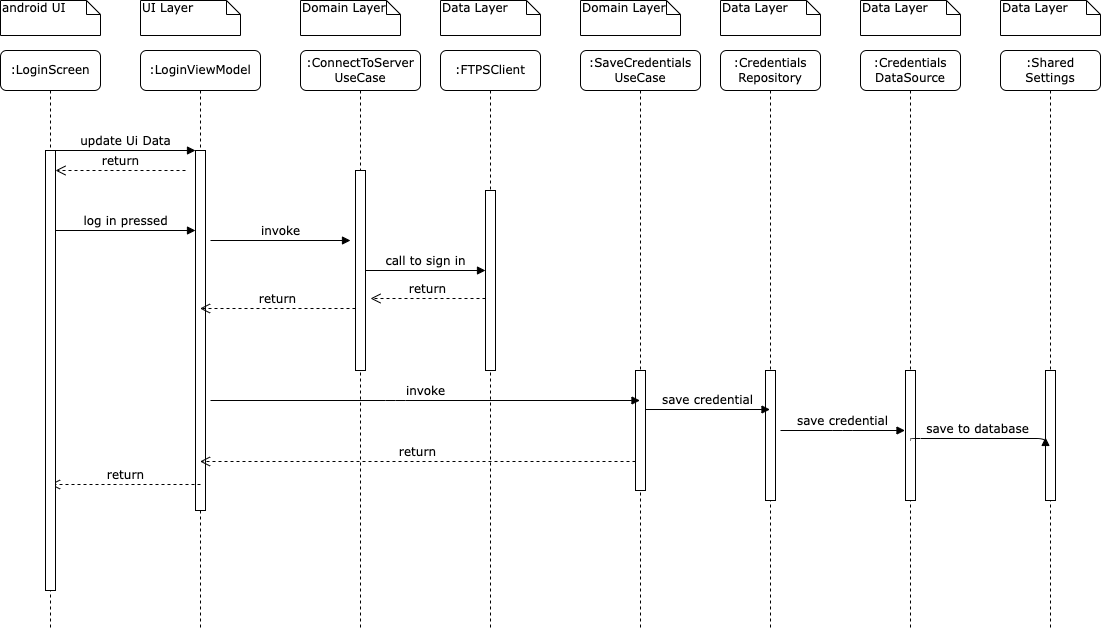

The diagram above was exported from draw.io. Its source (the exported page's mxGraphModel, read from the mxfile embedded in the PNG):
<mxGraphModel dx="1186" dy="744" grid="1" gridSize="10" guides="1" tooltips="1" connect="1" arrows="1" fold="1" page="1" pageScale="1" pageWidth="1100" pageHeight="850" background="none" math="0" shadow="0">
  <root>
    <mxCell id="0" />
    <mxCell id="1" parent="0" />
    <mxCell id="7baba1c4bc27f4b0-2" value=":LoginViewModel" style="shape=umlLifeline;perimeter=lifelinePerimeter;whiteSpace=wrap;html=1;container=1;collapsible=0;recursiveResize=0;outlineConnect=0;rounded=1;shadow=0;comic=0;labelBackgroundColor=none;strokeWidth=1;fontFamily=Verdana;fontSize=12;align=center;" parent="1" vertex="1">
      <mxGeometry x="240" y="80" width="120" height="580" as="geometry" />
    </mxCell>
    <mxCell id="7baba1c4bc27f4b0-10" value="" style="html=1;points=[];perimeter=orthogonalPerimeter;rounded=0;shadow=0;comic=0;labelBackgroundColor=none;strokeWidth=1;fontFamily=Verdana;fontSize=12;align=center;" parent="7baba1c4bc27f4b0-2" vertex="1">
      <mxGeometry x="55" y="100" width="10" height="360" as="geometry" />
    </mxCell>
    <mxCell id="fmr9HLr2UE1-E63itUYL-1" value="return" style="html=1;verticalAlign=bottom;endArrow=open;dashed=1;endSize=8;labelBackgroundColor=none;fontFamily=Verdana;fontSize=12;edgeStyle=elbowEdgeStyle;elbow=vertical;" edge="1" parent="7baba1c4bc27f4b0-2">
      <mxGeometry relative="1" as="geometry">
        <mxPoint x="-85" y="120" as="targetPoint" />
        <Array as="points">
          <mxPoint x="-10" y="120" />
          <mxPoint x="20" y="120" />
        </Array>
        <mxPoint x="45" y="120" as="sourcePoint" />
      </mxGeometry>
    </mxCell>
    <mxCell id="7baba1c4bc27f4b0-3" value=":ConnectToServer&lt;br&gt;UseCase" style="shape=umlLifeline;perimeter=lifelinePerimeter;whiteSpace=wrap;html=1;container=1;collapsible=0;recursiveResize=0;outlineConnect=0;rounded=1;shadow=0;comic=0;labelBackgroundColor=none;strokeWidth=1;fontFamily=Verdana;fontSize=12;align=center;" parent="1" vertex="1">
      <mxGeometry x="400" y="80" width="120" height="580" as="geometry" />
    </mxCell>
    <mxCell id="7baba1c4bc27f4b0-13" value="" style="html=1;points=[];perimeter=orthogonalPerimeter;rounded=0;shadow=0;comic=0;labelBackgroundColor=none;strokeWidth=1;fontFamily=Verdana;fontSize=12;align=center;" parent="7baba1c4bc27f4b0-3" vertex="1">
      <mxGeometry x="55" y="120" width="10" height="200" as="geometry" />
    </mxCell>
    <mxCell id="fmr9HLr2UE1-E63itUYL-18" value="return" style="html=1;verticalAlign=bottom;endArrow=open;dashed=1;endSize=8;labelBackgroundColor=none;fontFamily=Verdana;fontSize=12;edgeStyle=elbowEdgeStyle;elbow=horizontal;" edge="1" parent="7baba1c4bc27f4b0-3">
      <mxGeometry relative="1" as="geometry">
        <mxPoint x="-250.5" y="434" as="targetPoint" />
        <Array as="points">
          <mxPoint x="-170" y="434" />
          <mxPoint x="230.5" y="434" />
        </Array>
        <mxPoint x="-100" y="434" as="sourcePoint" />
      </mxGeometry>
    </mxCell>
    <mxCell id="7baba1c4bc27f4b0-4" value=":FTPSClient" style="shape=umlLifeline;perimeter=lifelinePerimeter;whiteSpace=wrap;html=1;container=1;collapsible=0;recursiveResize=0;outlineConnect=0;rounded=1;shadow=0;comic=0;labelBackgroundColor=none;strokeWidth=1;fontFamily=Verdana;fontSize=12;align=center;" parent="1" vertex="1">
      <mxGeometry x="540" y="80" width="100" height="580" as="geometry" />
    </mxCell>
    <mxCell id="fmr9HLr2UE1-E63itUYL-4" value="return" style="html=1;verticalAlign=bottom;endArrow=open;dashed=1;endSize=8;labelBackgroundColor=none;fontFamily=Verdana;fontSize=12;edgeStyle=elbowEdgeStyle;elbow=horizontal;" edge="1" parent="7baba1c4bc27f4b0-4">
      <mxGeometry relative="1" as="geometry">
        <mxPoint x="-70" y="248" as="targetPoint" />
        <Array as="points">
          <mxPoint x="-10" y="248" />
          <mxPoint x="20" y="248" />
        </Array>
        <mxPoint x="45" y="248" as="sourcePoint" />
      </mxGeometry>
    </mxCell>
    <mxCell id="7baba1c4bc27f4b0-5" value=":SaveCredentials&lt;br&gt;UseCase" style="shape=umlLifeline;perimeter=lifelinePerimeter;whiteSpace=wrap;html=1;container=1;collapsible=0;recursiveResize=0;outlineConnect=0;rounded=1;shadow=0;comic=0;labelBackgroundColor=none;strokeWidth=1;fontFamily=Verdana;fontSize=12;align=center;" parent="1" vertex="1">
      <mxGeometry x="680" y="80" width="120" height="580" as="geometry" />
    </mxCell>
    <mxCell id="fmr9HLr2UE1-E63itUYL-7" value="" style="html=1;points=[];perimeter=orthogonalPerimeter;rounded=0;shadow=0;comic=0;labelBackgroundColor=none;strokeWidth=1;fontFamily=Verdana;fontSize=12;align=center;" vertex="1" parent="7baba1c4bc27f4b0-5">
      <mxGeometry x="55" y="320" width="10" height="120" as="geometry" />
    </mxCell>
    <mxCell id="7baba1c4bc27f4b0-6" value=":Credentials&lt;br&gt;Repository" style="shape=umlLifeline;perimeter=lifelinePerimeter;whiteSpace=wrap;html=1;container=1;collapsible=0;recursiveResize=0;outlineConnect=0;rounded=1;shadow=0;comic=0;labelBackgroundColor=none;strokeWidth=1;fontFamily=Verdana;fontSize=12;align=center;" parent="1" vertex="1">
      <mxGeometry x="820" y="80" width="100" height="580" as="geometry" />
    </mxCell>
    <mxCell id="7baba1c4bc27f4b0-28" value="" style="html=1;points=[];perimeter=orthogonalPerimeter;rounded=0;shadow=0;comic=0;labelBackgroundColor=none;strokeWidth=1;fontFamily=Verdana;fontSize=12;align=center;" parent="7baba1c4bc27f4b0-6" vertex="1">
      <mxGeometry x="45" y="320" width="10" height="130" as="geometry" />
    </mxCell>
    <mxCell id="7baba1c4bc27f4b0-7" value=":Credentials&lt;br&gt;DataSource" style="shape=umlLifeline;perimeter=lifelinePerimeter;whiteSpace=wrap;html=1;container=1;collapsible=0;recursiveResize=0;outlineConnect=0;rounded=1;shadow=0;comic=0;labelBackgroundColor=none;strokeWidth=1;fontFamily=Verdana;fontSize=12;align=center;" parent="1" vertex="1">
      <mxGeometry x="960" y="80" width="100" height="580" as="geometry" />
    </mxCell>
    <mxCell id="fmr9HLr2UE1-E63itUYL-10" value="" style="html=1;points=[];perimeter=orthogonalPerimeter;rounded=0;shadow=0;comic=0;labelBackgroundColor=none;strokeWidth=1;fontFamily=Verdana;fontSize=12;align=center;" vertex="1" parent="7baba1c4bc27f4b0-7">
      <mxGeometry x="45" y="320" width="10" height="130" as="geometry" />
    </mxCell>
    <mxCell id="7baba1c4bc27f4b0-8" value=":LoginScreen" style="shape=umlLifeline;perimeter=lifelinePerimeter;whiteSpace=wrap;html=1;container=1;collapsible=0;recursiveResize=0;outlineConnect=0;rounded=1;shadow=0;comic=0;labelBackgroundColor=none;strokeWidth=1;fontFamily=Verdana;fontSize=12;align=center;" parent="1" vertex="1">
      <mxGeometry x="100" y="80" width="100" height="580" as="geometry" />
    </mxCell>
    <mxCell id="7baba1c4bc27f4b0-9" value="" style="html=1;points=[];perimeter=orthogonalPerimeter;rounded=0;shadow=0;comic=0;labelBackgroundColor=none;strokeWidth=1;fontFamily=Verdana;fontSize=12;align=center;" parent="7baba1c4bc27f4b0-8" vertex="1">
      <mxGeometry x="45" y="100" width="10" height="440" as="geometry" />
    </mxCell>
    <mxCell id="fmr9HLr2UE1-E63itUYL-2" value="log in pressed" style="html=1;verticalAlign=bottom;endArrow=block;entryX=0;entryY=0;labelBackgroundColor=none;fontFamily=Verdana;fontSize=12;edgeStyle=elbowEdgeStyle;elbow=vertical;" edge="1" parent="7baba1c4bc27f4b0-8">
      <mxGeometry relative="1" as="geometry">
        <mxPoint x="55" y="180" as="sourcePoint" />
        <mxPoint x="195" y="180.0000000000008" as="targetPoint" />
      </mxGeometry>
    </mxCell>
    <mxCell id="7baba1c4bc27f4b0-16" value="" style="html=1;points=[];perimeter=orthogonalPerimeter;rounded=0;shadow=0;comic=0;labelBackgroundColor=none;strokeWidth=1;fontFamily=Verdana;fontSize=12;align=center;" parent="1" vertex="1">
      <mxGeometry x="585" y="220" width="10" height="180" as="geometry" />
    </mxCell>
    <mxCell id="7baba1c4bc27f4b0-17" value="call to sign in" style="html=1;verticalAlign=bottom;endArrow=block;labelBackgroundColor=none;fontFamily=Verdana;fontSize=12;edgeStyle=elbowEdgeStyle;elbow=vertical;" parent="1" source="7baba1c4bc27f4b0-13" target="7baba1c4bc27f4b0-16" edge="1">
      <mxGeometry relative="1" as="geometry">
        <mxPoint x="510" y="220" as="sourcePoint" />
        <Array as="points">
          <mxPoint x="460" y="220" />
        </Array>
      </mxGeometry>
    </mxCell>
    <mxCell id="7baba1c4bc27f4b0-11" value="update Ui Data" style="html=1;verticalAlign=bottom;endArrow=block;entryX=0;entryY=0;labelBackgroundColor=none;fontFamily=Verdana;fontSize=12;edgeStyle=elbowEdgeStyle;elbow=vertical;" parent="1" source="7baba1c4bc27f4b0-9" target="7baba1c4bc27f4b0-10" edge="1">
      <mxGeometry relative="1" as="geometry">
        <mxPoint x="220" y="190" as="sourcePoint" />
      </mxGeometry>
    </mxCell>
    <mxCell id="7baba1c4bc27f4b0-40" value="android UI" style="shape=note;whiteSpace=wrap;html=1;size=14;verticalAlign=top;align=left;spacingTop=-6;rounded=0;shadow=0;comic=0;labelBackgroundColor=none;strokeWidth=1;fontFamily=Verdana;fontSize=12" parent="1" vertex="1">
      <mxGeometry x="100" y="30" width="100" height="35" as="geometry" />
    </mxCell>
    <mxCell id="7baba1c4bc27f4b0-41" value="UI Layer" style="shape=note;whiteSpace=wrap;html=1;size=14;verticalAlign=top;align=left;spacingTop=-6;rounded=0;shadow=0;comic=0;labelBackgroundColor=none;strokeWidth=1;fontFamily=Verdana;fontSize=12" parent="1" vertex="1">
      <mxGeometry x="240" y="30" width="100" height="35" as="geometry" />
    </mxCell>
    <mxCell id="7baba1c4bc27f4b0-42" value="Domain Layer" style="shape=note;whiteSpace=wrap;html=1;size=14;verticalAlign=top;align=left;spacingTop=-6;rounded=0;shadow=0;comic=0;labelBackgroundColor=none;strokeWidth=1;fontFamily=Verdana;fontSize=12" parent="1" vertex="1">
      <mxGeometry x="400" y="30" width="100" height="35" as="geometry" />
    </mxCell>
    <mxCell id="7baba1c4bc27f4b0-43" value="Data Layer" style="shape=note;whiteSpace=wrap;html=1;size=14;verticalAlign=top;align=left;spacingTop=-6;rounded=0;shadow=0;comic=0;labelBackgroundColor=none;strokeWidth=1;fontFamily=Verdana;fontSize=12" parent="1" vertex="1">
      <mxGeometry x="540" y="30" width="100" height="35" as="geometry" />
    </mxCell>
    <mxCell id="7baba1c4bc27f4b0-44" value="Domain Layer" style="shape=note;whiteSpace=wrap;html=1;size=14;verticalAlign=top;align=left;spacingTop=-6;rounded=0;shadow=0;comic=0;labelBackgroundColor=none;strokeWidth=1;fontFamily=Verdana;fontSize=12" parent="1" vertex="1">
      <mxGeometry x="680" y="30" width="100" height="35" as="geometry" />
    </mxCell>
    <mxCell id="7baba1c4bc27f4b0-45" value="Data Layer" style="shape=note;whiteSpace=wrap;html=1;size=14;verticalAlign=top;align=left;spacingTop=-6;rounded=0;shadow=0;comic=0;labelBackgroundColor=none;strokeWidth=1;fontFamily=Verdana;fontSize=12" parent="1" vertex="1">
      <mxGeometry x="820" y="30" width="100" height="35" as="geometry" />
    </mxCell>
    <mxCell id="7baba1c4bc27f4b0-46" value="Data Layer" style="shape=note;whiteSpace=wrap;html=1;size=14;verticalAlign=top;align=left;spacingTop=-6;rounded=0;shadow=0;comic=0;labelBackgroundColor=none;strokeWidth=1;fontFamily=Verdana;fontSize=12" parent="1" vertex="1">
      <mxGeometry x="960" y="30" width="100" height="35" as="geometry" />
    </mxCell>
    <mxCell id="fmr9HLr2UE1-E63itUYL-3" value="invoke" style="html=1;verticalAlign=bottom;endArrow=block;entryX=0;entryY=0;labelBackgroundColor=none;fontFamily=Verdana;fontSize=12;edgeStyle=elbowEdgeStyle;elbow=vertical;" edge="1" parent="1">
      <mxGeometry relative="1" as="geometry">
        <mxPoint x="310" y="270" as="sourcePoint" />
        <mxPoint x="450" y="270.0000000000008" as="targetPoint" />
      </mxGeometry>
    </mxCell>
    <mxCell id="fmr9HLr2UE1-E63itUYL-5" value="return" style="html=1;verticalAlign=bottom;endArrow=open;dashed=1;endSize=8;labelBackgroundColor=none;fontFamily=Verdana;fontSize=12;edgeStyle=elbowEdgeStyle;elbow=horizontal;" edge="1" parent="1" target="7baba1c4bc27f4b0-2">
      <mxGeometry relative="1" as="geometry">
        <mxPoint x="340" y="338" as="targetPoint" />
        <Array as="points">
          <mxPoint x="400" y="338" />
          <mxPoint x="430" y="338" />
        </Array>
        <mxPoint x="455" y="338" as="sourcePoint" />
      </mxGeometry>
    </mxCell>
    <mxCell id="fmr9HLr2UE1-E63itUYL-8" value="invoke" style="html=1;verticalAlign=bottom;endArrow=block;labelBackgroundColor=none;fontFamily=Verdana;fontSize=12;edgeStyle=elbowEdgeStyle;elbow=vertical;" edge="1" parent="1" target="7baba1c4bc27f4b0-5">
      <mxGeometry relative="1" as="geometry">
        <mxPoint x="310" y="430" as="sourcePoint" />
        <mxPoint x="450" y="430.0000000000008" as="targetPoint" />
      </mxGeometry>
    </mxCell>
    <mxCell id="fmr9HLr2UE1-E63itUYL-9" value="save credential" style="html=1;verticalAlign=bottom;endArrow=block;labelBackgroundColor=none;fontFamily=Verdana;fontSize=12;edgeStyle=elbowEdgeStyle;elbow=vertical;exitX=1;exitY=0.325;exitDx=0;exitDy=0;exitPerimeter=0;" edge="1" parent="1" source="fmr9HLr2UE1-E63itUYL-7" target="7baba1c4bc27f4b0-6">
      <mxGeometry relative="1" as="geometry">
        <mxPoint x="750" y="440" as="sourcePoint" />
        <mxPoint x="749.5" y="440" as="targetPoint" />
      </mxGeometry>
    </mxCell>
    <mxCell id="fmr9HLr2UE1-E63itUYL-12" value="save credential" style="html=1;verticalAlign=bottom;endArrow=block;labelBackgroundColor=none;fontFamily=Verdana;fontSize=12;edgeStyle=elbowEdgeStyle;elbow=vertical;exitX=1;exitY=0.325;exitDx=0;exitDy=0;exitPerimeter=0;" edge="1" parent="1">
      <mxGeometry relative="1" as="geometry">
        <mxPoint x="880" y="460" as="sourcePoint" />
        <mxPoint x="1004.5" y="460" as="targetPoint" />
      </mxGeometry>
    </mxCell>
    <mxCell id="fmr9HLr2UE1-E63itUYL-14" value=":Shared Settings" style="shape=umlLifeline;perimeter=lifelinePerimeter;whiteSpace=wrap;html=1;container=1;collapsible=0;recursiveResize=0;outlineConnect=0;rounded=1;shadow=0;comic=0;labelBackgroundColor=none;strokeWidth=1;fontFamily=Verdana;fontSize=12;align=center;" vertex="1" parent="1">
      <mxGeometry x="1100" y="80" width="100" height="580" as="geometry" />
    </mxCell>
    <mxCell id="fmr9HLr2UE1-E63itUYL-15" value="" style="html=1;points=[];perimeter=orthogonalPerimeter;rounded=0;shadow=0;comic=0;labelBackgroundColor=none;strokeWidth=1;fontFamily=Verdana;fontSize=12;align=center;" vertex="1" parent="fmr9HLr2UE1-E63itUYL-14">
      <mxGeometry x="45" y="320" width="10" height="130" as="geometry" />
    </mxCell>
    <mxCell id="fmr9HLr2UE1-E63itUYL-16" value="save to database" style="html=1;verticalAlign=bottom;endArrow=block;labelBackgroundColor=none;fontFamily=Verdana;fontSize=12;edgeStyle=elbowEdgeStyle;elbow=vertical;exitX=1;exitY=0.325;exitDx=0;exitDy=0;exitPerimeter=0;entryX=0;entryY=0.515;entryDx=0;entryDy=0;entryPerimeter=0;" edge="1" parent="1" target="fmr9HLr2UE1-E63itUYL-15">
      <mxGeometry relative="1" as="geometry">
        <mxPoint x="1010" y="470" as="sourcePoint" />
        <mxPoint x="1134.5" y="470" as="targetPoint" />
      </mxGeometry>
    </mxCell>
    <mxCell id="fmr9HLr2UE1-E63itUYL-17" value="return" style="html=1;verticalAlign=bottom;endArrow=open;dashed=1;endSize=8;labelBackgroundColor=none;fontFamily=Verdana;fontSize=12;edgeStyle=elbowEdgeStyle;elbow=horizontal;" edge="1" parent="1">
      <mxGeometry relative="1" as="geometry">
        <mxPoint x="299.5" y="491" as="targetPoint" />
        <Array as="points">
          <mxPoint x="680" y="491" />
          <mxPoint x="710" y="491" />
        </Array>
        <mxPoint x="735" y="491" as="sourcePoint" />
      </mxGeometry>
    </mxCell>
    <mxCell id="fmr9HLr2UE1-E63itUYL-19" value="Data Layer" style="shape=note;whiteSpace=wrap;html=1;size=14;verticalAlign=top;align=left;spacingTop=-6;rounded=0;shadow=0;comic=0;labelBackgroundColor=none;strokeWidth=1;fontFamily=Verdana;fontSize=12" vertex="1" parent="1">
      <mxGeometry x="1100" y="30" width="100" height="35" as="geometry" />
    </mxCell>
  </root>
</mxGraphModel>